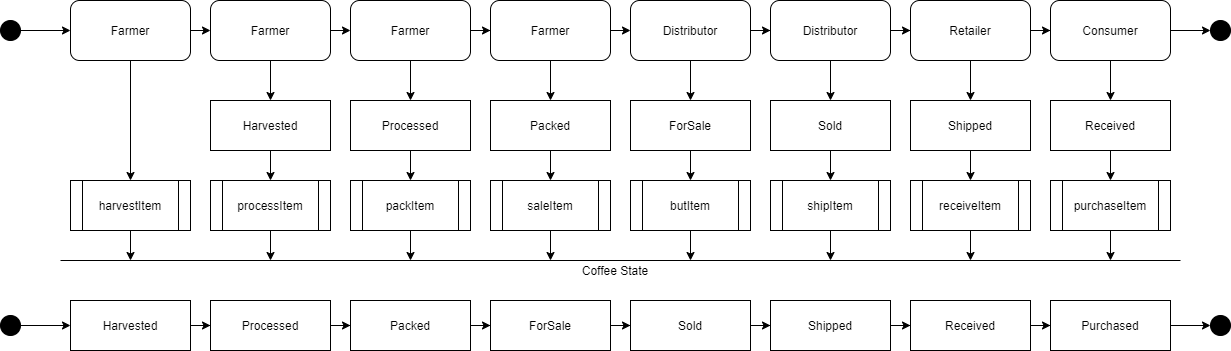

The diagram above was exported from draw.io. Its source (the exported page's mxGraphModel, read from the mxfile embedded in the PNG):
<mxGraphModel dx="2272" dy="692" grid="1" gridSize="10" guides="1" tooltips="1" connect="1" arrows="1" fold="1" page="1" pageScale="1" pageWidth="850" pageHeight="1100" math="0" shadow="0">
  <root>
    <mxCell id="0" />
    <mxCell id="1" parent="0" />
    <mxCell id="ahyf-eDyFQx7gTONxzNw-80" style="edgeStyle=orthogonalEdgeStyle;rounded=0;orthogonalLoop=1;jettySize=auto;html=1;entryX=0.5;entryY=0;entryDx=0;entryDy=0;" edge="1" parent="1" source="ahyf-eDyFQx7gTONxzNw-1" target="ahyf-eDyFQx7gTONxzNw-24">
      <mxGeometry relative="1" as="geometry" />
    </mxCell>
    <mxCell id="ahyf-eDyFQx7gTONxzNw-1" value="Farmer" style="rounded=1;whiteSpace=wrap;html=1;" vertex="1" parent="1">
      <mxGeometry x="50" y="60" width="120" height="60" as="geometry" />
    </mxCell>
    <mxCell id="ahyf-eDyFQx7gTONxzNw-58" value="" style="edgeStyle=orthogonalEdgeStyle;rounded=0;orthogonalLoop=1;jettySize=auto;html=1;" edge="1" parent="1" source="ahyf-eDyFQx7gTONxzNw-2" target="ahyf-eDyFQx7gTONxzNw-21">
      <mxGeometry relative="1" as="geometry" />
    </mxCell>
    <mxCell id="ahyf-eDyFQx7gTONxzNw-2" value="Farmer" style="rounded=1;whiteSpace=wrap;html=1;" vertex="1" parent="1">
      <mxGeometry x="190" y="60" width="120" height="60" as="geometry" />
    </mxCell>
    <mxCell id="ahyf-eDyFQx7gTONxzNw-15" value="" style="edgeStyle=orthogonalEdgeStyle;rounded=0;orthogonalLoop=1;jettySize=auto;html=1;" edge="1" parent="1" source="ahyf-eDyFQx7gTONxzNw-3" target="ahyf-eDyFQx7gTONxzNw-4">
      <mxGeometry relative="1" as="geometry" />
    </mxCell>
    <mxCell id="ahyf-eDyFQx7gTONxzNw-61" value="" style="edgeStyle=orthogonalEdgeStyle;rounded=0;orthogonalLoop=1;jettySize=auto;html=1;" edge="1" parent="1" source="ahyf-eDyFQx7gTONxzNw-3" target="ahyf-eDyFQx7gTONxzNw-33">
      <mxGeometry relative="1" as="geometry" />
    </mxCell>
    <mxCell id="ahyf-eDyFQx7gTONxzNw-3" value="Farmer" style="rounded=1;whiteSpace=wrap;html=1;" vertex="1" parent="1">
      <mxGeometry x="330" y="60" width="120" height="60" as="geometry" />
    </mxCell>
    <mxCell id="ahyf-eDyFQx7gTONxzNw-64" value="" style="edgeStyle=orthogonalEdgeStyle;rounded=0;orthogonalLoop=1;jettySize=auto;html=1;" edge="1" parent="1" source="ahyf-eDyFQx7gTONxzNw-4" target="ahyf-eDyFQx7gTONxzNw-35">
      <mxGeometry relative="1" as="geometry" />
    </mxCell>
    <mxCell id="ahyf-eDyFQx7gTONxzNw-4" value="Farmer" style="rounded=1;whiteSpace=wrap;html=1;" vertex="1" parent="1">
      <mxGeometry x="470" y="60" width="120" height="60" as="geometry" />
    </mxCell>
    <mxCell id="ahyf-eDyFQx7gTONxzNw-12" value="" style="edgeStyle=orthogonalEdgeStyle;rounded=0;orthogonalLoop=1;jettySize=auto;html=1;" edge="1" parent="1" source="ahyf-eDyFQx7gTONxzNw-5" target="ahyf-eDyFQx7gTONxzNw-6">
      <mxGeometry relative="1" as="geometry" />
    </mxCell>
    <mxCell id="ahyf-eDyFQx7gTONxzNw-67" value="" style="edgeStyle=orthogonalEdgeStyle;rounded=0;orthogonalLoop=1;jettySize=auto;html=1;" edge="1" parent="1" source="ahyf-eDyFQx7gTONxzNw-5" target="ahyf-eDyFQx7gTONxzNw-37">
      <mxGeometry relative="1" as="geometry" />
    </mxCell>
    <mxCell id="ahyf-eDyFQx7gTONxzNw-5" value="Distributor" style="rounded=1;whiteSpace=wrap;html=1;" vertex="1" parent="1">
      <mxGeometry x="610" y="60" width="120" height="60" as="geometry" />
    </mxCell>
    <mxCell id="ahyf-eDyFQx7gTONxzNw-13" value="" style="edgeStyle=orthogonalEdgeStyle;rounded=0;orthogonalLoop=1;jettySize=auto;html=1;" edge="1" parent="1" source="ahyf-eDyFQx7gTONxzNw-6" target="ahyf-eDyFQx7gTONxzNw-7">
      <mxGeometry relative="1" as="geometry" />
    </mxCell>
    <mxCell id="ahyf-eDyFQx7gTONxzNw-71" value="" style="edgeStyle=orthogonalEdgeStyle;rounded=0;orthogonalLoop=1;jettySize=auto;html=1;" edge="1" parent="1" source="ahyf-eDyFQx7gTONxzNw-6" target="ahyf-eDyFQx7gTONxzNw-40">
      <mxGeometry relative="1" as="geometry" />
    </mxCell>
    <mxCell id="ahyf-eDyFQx7gTONxzNw-6" value="Distributor" style="rounded=1;whiteSpace=wrap;html=1;" vertex="1" parent="1">
      <mxGeometry x="750" y="60" width="120" height="60" as="geometry" />
    </mxCell>
    <mxCell id="ahyf-eDyFQx7gTONxzNw-14" value="" style="edgeStyle=orthogonalEdgeStyle;rounded=0;orthogonalLoop=1;jettySize=auto;html=1;" edge="1" parent="1" source="ahyf-eDyFQx7gTONxzNw-7" target="ahyf-eDyFQx7gTONxzNw-8">
      <mxGeometry relative="1" as="geometry" />
    </mxCell>
    <mxCell id="ahyf-eDyFQx7gTONxzNw-74" value="" style="edgeStyle=orthogonalEdgeStyle;rounded=0;orthogonalLoop=1;jettySize=auto;html=1;" edge="1" parent="1" source="ahyf-eDyFQx7gTONxzNw-7" target="ahyf-eDyFQx7gTONxzNw-41">
      <mxGeometry relative="1" as="geometry" />
    </mxCell>
    <mxCell id="ahyf-eDyFQx7gTONxzNw-7" value="Retailer" style="rounded=1;whiteSpace=wrap;html=1;" vertex="1" parent="1">
      <mxGeometry x="890" y="60" width="120" height="60" as="geometry" />
    </mxCell>
    <mxCell id="ahyf-eDyFQx7gTONxzNw-19" value="" style="edgeStyle=orthogonalEdgeStyle;rounded=0;orthogonalLoop=1;jettySize=auto;html=1;" edge="1" parent="1" source="ahyf-eDyFQx7gTONxzNw-8" target="ahyf-eDyFQx7gTONxzNw-18">
      <mxGeometry relative="1" as="geometry" />
    </mxCell>
    <mxCell id="ahyf-eDyFQx7gTONxzNw-77" value="" style="edgeStyle=orthogonalEdgeStyle;rounded=0;orthogonalLoop=1;jettySize=auto;html=1;" edge="1" parent="1" source="ahyf-eDyFQx7gTONxzNw-8" target="ahyf-eDyFQx7gTONxzNw-44">
      <mxGeometry relative="1" as="geometry" />
    </mxCell>
    <mxCell id="ahyf-eDyFQx7gTONxzNw-8" value="Consumer" style="rounded=1;whiteSpace=wrap;html=1;" vertex="1" parent="1">
      <mxGeometry x="1030" y="60" width="120" height="60" as="geometry" />
    </mxCell>
    <mxCell id="ahyf-eDyFQx7gTONxzNw-9" value="" style="endArrow=classic;html=1;exitX=1;exitY=0.5;exitDx=0;exitDy=0;entryX=0;entryY=0.5;entryDx=0;entryDy=0;" edge="1" parent="1" source="ahyf-eDyFQx7gTONxzNw-1" target="ahyf-eDyFQx7gTONxzNw-2">
      <mxGeometry width="50" height="50" relative="1" as="geometry">
        <mxPoint x="150" y="370" as="sourcePoint" />
        <mxPoint x="200" y="320" as="targetPoint" />
      </mxGeometry>
    </mxCell>
    <mxCell id="ahyf-eDyFQx7gTONxzNw-10" value="" style="endArrow=classic;html=1;exitX=1;exitY=0.5;exitDx=0;exitDy=0;entryX=0;entryY=0.5;entryDx=0;entryDy=0;" edge="1" parent="1" source="ahyf-eDyFQx7gTONxzNw-2" target="ahyf-eDyFQx7gTONxzNw-3">
      <mxGeometry width="50" height="50" relative="1" as="geometry">
        <mxPoint x="180" y="100" as="sourcePoint" />
        <mxPoint x="200" y="100" as="targetPoint" />
      </mxGeometry>
    </mxCell>
    <mxCell id="ahyf-eDyFQx7gTONxzNw-11" value="" style="endArrow=classic;html=1;exitX=1;exitY=0.5;exitDx=0;exitDy=0;entryX=0;entryY=0.5;entryDx=0;entryDy=0;" edge="1" parent="1" source="ahyf-eDyFQx7gTONxzNw-4" target="ahyf-eDyFQx7gTONxzNw-5">
      <mxGeometry width="50" height="50" relative="1" as="geometry">
        <mxPoint x="320" y="100" as="sourcePoint" />
        <mxPoint x="340" y="100" as="targetPoint" />
      </mxGeometry>
    </mxCell>
    <mxCell id="ahyf-eDyFQx7gTONxzNw-17" value="" style="edgeStyle=orthogonalEdgeStyle;rounded=0;orthogonalLoop=1;jettySize=auto;html=1;" edge="1" parent="1" source="ahyf-eDyFQx7gTONxzNw-16" target="ahyf-eDyFQx7gTONxzNw-1">
      <mxGeometry relative="1" as="geometry" />
    </mxCell>
    <mxCell id="ahyf-eDyFQx7gTONxzNw-16" value="" style="ellipse;whiteSpace=wrap;html=1;aspect=fixed;fillColor=#000000;" vertex="1" parent="1">
      <mxGeometry x="-20" y="80" width="20" height="20" as="geometry" />
    </mxCell>
    <mxCell id="ahyf-eDyFQx7gTONxzNw-18" value="" style="ellipse;whiteSpace=wrap;html=1;aspect=fixed;fillColor=#000000;" vertex="1" parent="1">
      <mxGeometry x="1190" y="80" width="20" height="20" as="geometry" />
    </mxCell>
    <mxCell id="ahyf-eDyFQx7gTONxzNw-59" value="" style="edgeStyle=orthogonalEdgeStyle;rounded=0;orthogonalLoop=1;jettySize=auto;html=1;" edge="1" parent="1" source="ahyf-eDyFQx7gTONxzNw-21" target="ahyf-eDyFQx7gTONxzNw-23">
      <mxGeometry relative="1" as="geometry" />
    </mxCell>
    <mxCell id="ahyf-eDyFQx7gTONxzNw-21" value="Harvested" style="rounded=0;whiteSpace=wrap;html=1;fillColor=#FFFFFF;" vertex="1" parent="1">
      <mxGeometry x="190" y="160" width="120" height="50" as="geometry" />
    </mxCell>
    <mxCell id="ahyf-eDyFQx7gTONxzNw-22" style="edgeStyle=orthogonalEdgeStyle;rounded=0;orthogonalLoop=1;jettySize=auto;html=1;exitX=0.5;exitY=1;exitDx=0;exitDy=0;" edge="1" parent="1" source="ahyf-eDyFQx7gTONxzNw-21" target="ahyf-eDyFQx7gTONxzNw-21">
      <mxGeometry relative="1" as="geometry" />
    </mxCell>
    <mxCell id="ahyf-eDyFQx7gTONxzNw-60" value="" style="edgeStyle=orthogonalEdgeStyle;rounded=0;orthogonalLoop=1;jettySize=auto;html=1;" edge="1" parent="1" source="ahyf-eDyFQx7gTONxzNw-23">
      <mxGeometry relative="1" as="geometry">
        <mxPoint x="250" y="320" as="targetPoint" />
      </mxGeometry>
    </mxCell>
    <mxCell id="ahyf-eDyFQx7gTONxzNw-23" value="processItem" style="shape=process;whiteSpace=wrap;html=1;backgroundOutline=1;fillColor=#FFFFFF;" vertex="1" parent="1">
      <mxGeometry x="190" y="240" width="120" height="50" as="geometry" />
    </mxCell>
    <mxCell id="ahyf-eDyFQx7gTONxzNw-81" value="" style="edgeStyle=orthogonalEdgeStyle;rounded=0;orthogonalLoop=1;jettySize=auto;html=1;" edge="1" parent="1" source="ahyf-eDyFQx7gTONxzNw-24">
      <mxGeometry relative="1" as="geometry">
        <mxPoint x="110" y="320" as="targetPoint" />
      </mxGeometry>
    </mxCell>
    <mxCell id="ahyf-eDyFQx7gTONxzNw-24" value="harvestItem" style="shape=process;whiteSpace=wrap;html=1;backgroundOutline=1;fillColor=#FFFFFF;" vertex="1" parent="1">
      <mxGeometry x="50" y="240" width="120" height="50" as="geometry" />
    </mxCell>
    <mxCell id="ahyf-eDyFQx7gTONxzNw-63" value="" style="edgeStyle=orthogonalEdgeStyle;rounded=0;orthogonalLoop=1;jettySize=auto;html=1;" edge="1" parent="1" source="ahyf-eDyFQx7gTONxzNw-25">
      <mxGeometry relative="1" as="geometry">
        <mxPoint x="390" y="320" as="targetPoint" />
      </mxGeometry>
    </mxCell>
    <mxCell id="ahyf-eDyFQx7gTONxzNw-25" value="packItem" style="shape=process;whiteSpace=wrap;html=1;backgroundOutline=1;fillColor=#FFFFFF;" vertex="1" parent="1">
      <mxGeometry x="330" y="240" width="120" height="50" as="geometry" />
    </mxCell>
    <mxCell id="ahyf-eDyFQx7gTONxzNw-66" value="" style="edgeStyle=orthogonalEdgeStyle;rounded=0;orthogonalLoop=1;jettySize=auto;html=1;" edge="1" parent="1" source="ahyf-eDyFQx7gTONxzNw-26" target="ahyf-eDyFQx7gTONxzNw-48">
      <mxGeometry relative="1" as="geometry">
        <Array as="points">
          <mxPoint x="530" y="320" />
          <mxPoint x="530" y="320" />
        </Array>
      </mxGeometry>
    </mxCell>
    <mxCell id="ahyf-eDyFQx7gTONxzNw-26" value="saleItem" style="shape=process;whiteSpace=wrap;html=1;backgroundOutline=1;fillColor=#FFFFFF;" vertex="1" parent="1">
      <mxGeometry x="470" y="240" width="120" height="50" as="geometry" />
    </mxCell>
    <mxCell id="ahyf-eDyFQx7gTONxzNw-70" value="" style="edgeStyle=orthogonalEdgeStyle;rounded=0;orthogonalLoop=1;jettySize=auto;html=1;" edge="1" parent="1" source="ahyf-eDyFQx7gTONxzNw-27" target="ahyf-eDyFQx7gTONxzNw-48">
      <mxGeometry relative="1" as="geometry">
        <Array as="points">
          <mxPoint x="670" y="320" />
          <mxPoint x="670" y="320" />
        </Array>
      </mxGeometry>
    </mxCell>
    <mxCell id="ahyf-eDyFQx7gTONxzNw-27" value="butItem" style="shape=process;whiteSpace=wrap;html=1;backgroundOutline=1;fillColor=#FFFFFF;" vertex="1" parent="1">
      <mxGeometry x="610" y="240" width="120" height="50" as="geometry" />
    </mxCell>
    <mxCell id="ahyf-eDyFQx7gTONxzNw-73" value="" style="edgeStyle=orthogonalEdgeStyle;rounded=0;orthogonalLoop=1;jettySize=auto;html=1;" edge="1" parent="1" source="ahyf-eDyFQx7gTONxzNw-28">
      <mxGeometry relative="1" as="geometry">
        <mxPoint x="810" y="320" as="targetPoint" />
      </mxGeometry>
    </mxCell>
    <mxCell id="ahyf-eDyFQx7gTONxzNw-28" value="shipItem" style="shape=process;whiteSpace=wrap;html=1;backgroundOutline=1;fillColor=#FFFFFF;" vertex="1" parent="1">
      <mxGeometry x="750" y="240" width="120" height="50" as="geometry" />
    </mxCell>
    <mxCell id="ahyf-eDyFQx7gTONxzNw-76" value="" style="edgeStyle=orthogonalEdgeStyle;rounded=0;orthogonalLoop=1;jettySize=auto;html=1;" edge="1" parent="1" source="ahyf-eDyFQx7gTONxzNw-29">
      <mxGeometry relative="1" as="geometry">
        <mxPoint x="950" y="320" as="targetPoint" />
      </mxGeometry>
    </mxCell>
    <mxCell id="ahyf-eDyFQx7gTONxzNw-29" value="receiveItem" style="shape=process;whiteSpace=wrap;html=1;backgroundOutline=1;fillColor=#FFFFFF;" vertex="1" parent="1">
      <mxGeometry x="890" y="240" width="120" height="50" as="geometry" />
    </mxCell>
    <mxCell id="ahyf-eDyFQx7gTONxzNw-79" value="" style="edgeStyle=orthogonalEdgeStyle;rounded=0;orthogonalLoop=1;jettySize=auto;html=1;" edge="1" parent="1" source="ahyf-eDyFQx7gTONxzNw-30">
      <mxGeometry relative="1" as="geometry">
        <mxPoint x="1090" y="320" as="targetPoint" />
      </mxGeometry>
    </mxCell>
    <mxCell id="ahyf-eDyFQx7gTONxzNw-30" value="purchaseItem" style="shape=process;whiteSpace=wrap;html=1;backgroundOutline=1;fillColor=#FFFFFF;" vertex="1" parent="1">
      <mxGeometry x="1030" y="240" width="120" height="50" as="geometry" />
    </mxCell>
    <mxCell id="ahyf-eDyFQx7gTONxzNw-50" value="" style="edgeStyle=orthogonalEdgeStyle;rounded=0;orthogonalLoop=1;jettySize=auto;html=1;" edge="1" parent="1" source="ahyf-eDyFQx7gTONxzNw-31" target="ahyf-eDyFQx7gTONxzNw-32">
      <mxGeometry relative="1" as="geometry" />
    </mxCell>
    <mxCell id="ahyf-eDyFQx7gTONxzNw-31" value="Harvested" style="rounded=0;whiteSpace=wrap;html=1;fillColor=#FFFFFF;" vertex="1" parent="1">
      <mxGeometry x="50" y="360" width="120" height="50" as="geometry" />
    </mxCell>
    <mxCell id="ahyf-eDyFQx7gTONxzNw-51" value="" style="edgeStyle=orthogonalEdgeStyle;rounded=0;orthogonalLoop=1;jettySize=auto;html=1;" edge="1" parent="1" source="ahyf-eDyFQx7gTONxzNw-32" target="ahyf-eDyFQx7gTONxzNw-34">
      <mxGeometry relative="1" as="geometry" />
    </mxCell>
    <mxCell id="ahyf-eDyFQx7gTONxzNw-32" value="Processed" style="rounded=0;whiteSpace=wrap;html=1;fillColor=#FFFFFF;" vertex="1" parent="1">
      <mxGeometry x="190" y="360" width="120" height="50" as="geometry" />
    </mxCell>
    <mxCell id="ahyf-eDyFQx7gTONxzNw-62" value="" style="edgeStyle=orthogonalEdgeStyle;rounded=0;orthogonalLoop=1;jettySize=auto;html=1;" edge="1" parent="1" source="ahyf-eDyFQx7gTONxzNw-33" target="ahyf-eDyFQx7gTONxzNw-25">
      <mxGeometry relative="1" as="geometry" />
    </mxCell>
    <mxCell id="ahyf-eDyFQx7gTONxzNw-33" value="Processed" style="rounded=0;whiteSpace=wrap;html=1;fillColor=#FFFFFF;" vertex="1" parent="1">
      <mxGeometry x="330" y="160" width="120" height="50" as="geometry" />
    </mxCell>
    <mxCell id="ahyf-eDyFQx7gTONxzNw-52" value="" style="edgeStyle=orthogonalEdgeStyle;rounded=0;orthogonalLoop=1;jettySize=auto;html=1;" edge="1" parent="1" source="ahyf-eDyFQx7gTONxzNw-34" target="ahyf-eDyFQx7gTONxzNw-36">
      <mxGeometry relative="1" as="geometry" />
    </mxCell>
    <mxCell id="ahyf-eDyFQx7gTONxzNw-34" value="Packed" style="rounded=0;whiteSpace=wrap;html=1;fillColor=#FFFFFF;" vertex="1" parent="1">
      <mxGeometry x="330" y="360" width="120" height="50" as="geometry" />
    </mxCell>
    <mxCell id="ahyf-eDyFQx7gTONxzNw-65" value="" style="edgeStyle=orthogonalEdgeStyle;rounded=0;orthogonalLoop=1;jettySize=auto;html=1;" edge="1" parent="1" source="ahyf-eDyFQx7gTONxzNw-35">
      <mxGeometry relative="1" as="geometry">
        <mxPoint x="530" y="240" as="targetPoint" />
      </mxGeometry>
    </mxCell>
    <mxCell id="ahyf-eDyFQx7gTONxzNw-35" value="Packed" style="rounded=0;whiteSpace=wrap;html=1;fillColor=#FFFFFF;" vertex="1" parent="1">
      <mxGeometry x="470" y="160" width="120" height="50" as="geometry" />
    </mxCell>
    <mxCell id="ahyf-eDyFQx7gTONxzNw-53" value="" style="edgeStyle=orthogonalEdgeStyle;rounded=0;orthogonalLoop=1;jettySize=auto;html=1;" edge="1" parent="1" source="ahyf-eDyFQx7gTONxzNw-36" target="ahyf-eDyFQx7gTONxzNw-38">
      <mxGeometry relative="1" as="geometry" />
    </mxCell>
    <mxCell id="ahyf-eDyFQx7gTONxzNw-36" value="ForSale" style="rounded=0;whiteSpace=wrap;html=1;fillColor=#FFFFFF;" vertex="1" parent="1">
      <mxGeometry x="470" y="360" width="120" height="50" as="geometry" />
    </mxCell>
    <mxCell id="ahyf-eDyFQx7gTONxzNw-68" value="" style="edgeStyle=orthogonalEdgeStyle;rounded=0;orthogonalLoop=1;jettySize=auto;html=1;entryX=0.5;entryY=0;entryDx=0;entryDy=0;" edge="1" parent="1" source="ahyf-eDyFQx7gTONxzNw-37" target="ahyf-eDyFQx7gTONxzNw-27">
      <mxGeometry relative="1" as="geometry" />
    </mxCell>
    <mxCell id="ahyf-eDyFQx7gTONxzNw-37" value="ForSale" style="rounded=0;whiteSpace=wrap;html=1;fillColor=#FFFFFF;" vertex="1" parent="1">
      <mxGeometry x="610" y="160" width="120" height="50" as="geometry" />
    </mxCell>
    <mxCell id="ahyf-eDyFQx7gTONxzNw-54" value="" style="edgeStyle=orthogonalEdgeStyle;rounded=0;orthogonalLoop=1;jettySize=auto;html=1;" edge="1" parent="1" source="ahyf-eDyFQx7gTONxzNw-38" target="ahyf-eDyFQx7gTONxzNw-39">
      <mxGeometry relative="1" as="geometry" />
    </mxCell>
    <mxCell id="ahyf-eDyFQx7gTONxzNw-38" value="Sold" style="rounded=0;whiteSpace=wrap;html=1;fillColor=#FFFFFF;" vertex="1" parent="1">
      <mxGeometry x="610" y="360" width="120" height="50" as="geometry" />
    </mxCell>
    <mxCell id="ahyf-eDyFQx7gTONxzNw-55" value="" style="edgeStyle=orthogonalEdgeStyle;rounded=0;orthogonalLoop=1;jettySize=auto;html=1;" edge="1" parent="1" source="ahyf-eDyFQx7gTONxzNw-39" target="ahyf-eDyFQx7gTONxzNw-42">
      <mxGeometry relative="1" as="geometry" />
    </mxCell>
    <mxCell id="ahyf-eDyFQx7gTONxzNw-39" value="Shipped" style="rounded=0;whiteSpace=wrap;html=1;fillColor=#FFFFFF;" vertex="1" parent="1">
      <mxGeometry x="750" y="360" width="120" height="50" as="geometry" />
    </mxCell>
    <mxCell id="ahyf-eDyFQx7gTONxzNw-72" value="" style="edgeStyle=orthogonalEdgeStyle;rounded=0;orthogonalLoop=1;jettySize=auto;html=1;" edge="1" parent="1" source="ahyf-eDyFQx7gTONxzNw-40" target="ahyf-eDyFQx7gTONxzNw-28">
      <mxGeometry relative="1" as="geometry" />
    </mxCell>
    <mxCell id="ahyf-eDyFQx7gTONxzNw-40" value="Sold" style="rounded=0;whiteSpace=wrap;html=1;fillColor=#FFFFFF;" vertex="1" parent="1">
      <mxGeometry x="750" y="160" width="120" height="50" as="geometry" />
    </mxCell>
    <mxCell id="ahyf-eDyFQx7gTONxzNw-75" value="" style="edgeStyle=orthogonalEdgeStyle;rounded=0;orthogonalLoop=1;jettySize=auto;html=1;" edge="1" parent="1" source="ahyf-eDyFQx7gTONxzNw-41" target="ahyf-eDyFQx7gTONxzNw-29">
      <mxGeometry relative="1" as="geometry" />
    </mxCell>
    <mxCell id="ahyf-eDyFQx7gTONxzNw-41" value="Shipped" style="rounded=0;whiteSpace=wrap;html=1;fillColor=#FFFFFF;" vertex="1" parent="1">
      <mxGeometry x="890" y="160" width="120" height="50" as="geometry" />
    </mxCell>
    <mxCell id="ahyf-eDyFQx7gTONxzNw-56" value="" style="edgeStyle=orthogonalEdgeStyle;rounded=0;orthogonalLoop=1;jettySize=auto;html=1;" edge="1" parent="1" source="ahyf-eDyFQx7gTONxzNw-42" target="ahyf-eDyFQx7gTONxzNw-43">
      <mxGeometry relative="1" as="geometry" />
    </mxCell>
    <mxCell id="ahyf-eDyFQx7gTONxzNw-42" value="Received" style="rounded=0;whiteSpace=wrap;html=1;fillColor=#FFFFFF;" vertex="1" parent="1">
      <mxGeometry x="890" y="360" width="120" height="50" as="geometry" />
    </mxCell>
    <mxCell id="ahyf-eDyFQx7gTONxzNw-57" value="" style="edgeStyle=orthogonalEdgeStyle;rounded=0;orthogonalLoop=1;jettySize=auto;html=1;" edge="1" parent="1" source="ahyf-eDyFQx7gTONxzNw-43" target="ahyf-eDyFQx7gTONxzNw-49">
      <mxGeometry relative="1" as="geometry" />
    </mxCell>
    <mxCell id="ahyf-eDyFQx7gTONxzNw-43" value="Purchased" style="rounded=0;whiteSpace=wrap;html=1;fillColor=#FFFFFF;" vertex="1" parent="1">
      <mxGeometry x="1030" y="360" width="120" height="50" as="geometry" />
    </mxCell>
    <mxCell id="ahyf-eDyFQx7gTONxzNw-78" value="" style="edgeStyle=orthogonalEdgeStyle;rounded=0;orthogonalLoop=1;jettySize=auto;html=1;" edge="1" parent="1" source="ahyf-eDyFQx7gTONxzNw-44" target="ahyf-eDyFQx7gTONxzNw-30">
      <mxGeometry relative="1" as="geometry" />
    </mxCell>
    <mxCell id="ahyf-eDyFQx7gTONxzNw-44" value="Received" style="rounded=0;whiteSpace=wrap;html=1;fillColor=#FFFFFF;" vertex="1" parent="1">
      <mxGeometry x="1030" y="160" width="120" height="50" as="geometry" />
    </mxCell>
    <mxCell id="ahyf-eDyFQx7gTONxzNw-82" value="" style="edgeStyle=orthogonalEdgeStyle;rounded=0;orthogonalLoop=1;jettySize=auto;html=1;" edge="1" parent="1" source="ahyf-eDyFQx7gTONxzNw-45" target="ahyf-eDyFQx7gTONxzNw-31">
      <mxGeometry relative="1" as="geometry" />
    </mxCell>
    <mxCell id="ahyf-eDyFQx7gTONxzNw-45" value="" style="ellipse;whiteSpace=wrap;html=1;aspect=fixed;fillColor=#000000;" vertex="1" parent="1">
      <mxGeometry x="-20" y="375" width="20" height="20" as="geometry" />
    </mxCell>
    <mxCell id="ahyf-eDyFQx7gTONxzNw-47" value="" style="endArrow=none;html=1;" edge="1" parent="1">
      <mxGeometry width="50" height="50" relative="1" as="geometry">
        <mxPoint x="40" y="320" as="sourcePoint" />
        <mxPoint x="1160" y="320" as="targetPoint" />
      </mxGeometry>
    </mxCell>
    <mxCell id="ahyf-eDyFQx7gTONxzNw-48" value="Coffee State" style="text;html=1;strokeColor=none;fillColor=none;align=center;verticalAlign=middle;whiteSpace=wrap;rounded=0;" vertex="1" parent="1">
      <mxGeometry x="490" y="320" width="210" height="20" as="geometry" />
    </mxCell>
    <mxCell id="ahyf-eDyFQx7gTONxzNw-49" value="" style="ellipse;whiteSpace=wrap;html=1;aspect=fixed;fillColor=#000000;" vertex="1" parent="1">
      <mxGeometry x="1190" y="375" width="20" height="20" as="geometry" />
    </mxCell>
  </root>
</mxGraphModel>